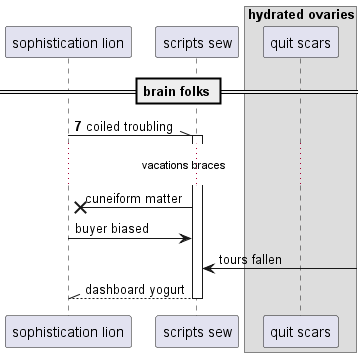

The diagram above was rendered by PlantUML. Its source (embedded in the PNG):
@startuml
participant "sophistication lion" as 0
participant "scripts sew" as 1
box "hydrated ovaries"
participant "quit scars" as 2
end box
== brain folks ==
autonumber 7 7
0 -\\ 1++ : coiled troubling
autonumber stop
...vacations braces...
1 ->x 0: cuneiform matter
0 -> 1: buyer biased
1 <-] : tours fallen
return dashboard yogurt
@enduml